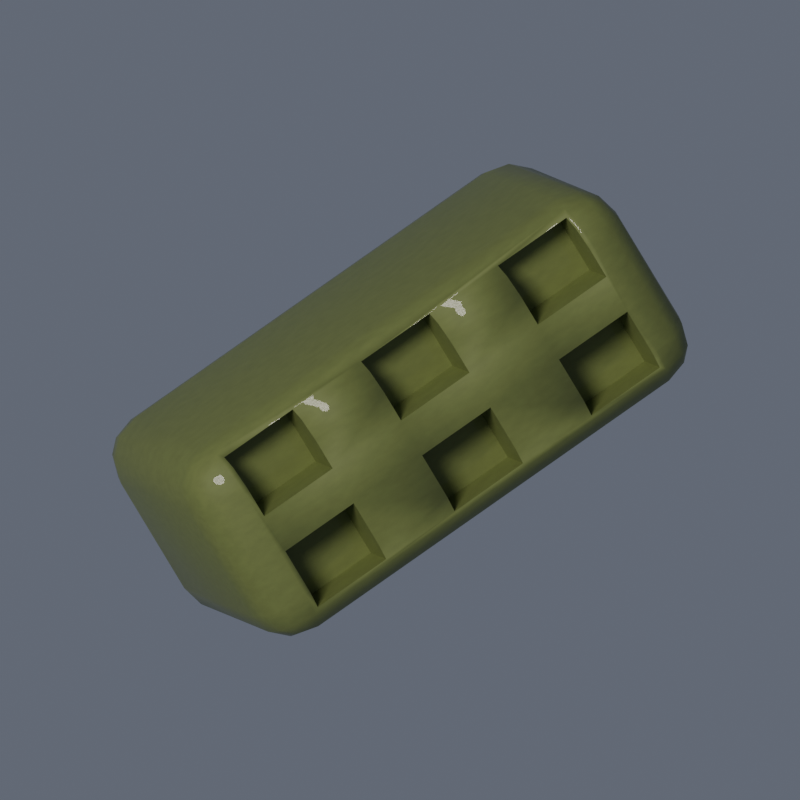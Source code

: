 # Source: authored.blend  (saved by Blender 5.0.118; exported with 4.5.12 LTS)
import bpy
from mathutils import Matrix  # noqa: F401  (used for matrix-valued properties, if any)

bpy.ops.wm.read_factory_settings(use_empty=True)
scene = bpy.context.scene
scene.name = 'Scene'

# ---- materials (node trees are filled in below, after node groups)
mat_ionic_scum___product = bpy.data.materials.new('ionic-scum | product')

# ---- material node trees
mat_ionic_scum___product.use_nodes = True; mat_ionic_scum___product.node_tree.nodes.clear()
_N = mat_ionic_scum___product.node_tree.nodes; _L = mat_ionic_scum___product.node_tree.links
n0 = _N.new('ShaderNodeBsdfPrincipled'); n0.name = 'Principled BSDF'; n0.location = (-200, 100)
n0.inputs[2].default_value = 0.68
n0.inputs[19].default_value = 0.3
n1 = _N.new('ShaderNodeOutputMaterial'); n1.name = 'Material Output'; n1.location = (200, 100)
n2 = _N.new('ShaderNodeTexNoise'); n2.name = 'Noise Texture'; n2.location = (0, 0)
n2.width = 145
n2.inputs[2].default_value = 32.0
n2.inputs[3].default_value = 3.0
n3 = _N.new('ShaderNodeMixRGB'); n3.name = 'Mix (Legacy)'; n3.location = (0, 0)
n3.inputs[1].default_value = (0.136, 0.17, 0.04675, 1.0)
n3.inputs[2].default_value = (0.184, 0.23, 0.06325, 1.0)
n4 = _N.new('ShaderNodeBump'); n4.name = 'Bump'; n4.location = (0, 0)
n4.inputs[0].default_value = 0.15
_L.new(n2.outputs[0], n3.inputs[0])
_L.new(n3.outputs[0], n0.inputs[0])
_L.new(n2.outputs[0], n4.inputs[3])
_L.new(n4.outputs[0], n0.inputs[5])
_L.new(n0.outputs[0], n1.inputs[0])
n1.is_active_output = True

# ---- world
world_canonical_northwest_daylight = bpy.data.worlds.new('Canonical northwest daylight'); scene.world = world_canonical_northwest_daylight
world_canonical_northwest_daylight.use_nodes = True; world_canonical_northwest_daylight.node_tree.nodes.clear()
_N = world_canonical_northwest_daylight.node_tree.nodes; _L = world_canonical_northwest_daylight.node_tree.links
n0 = _N.new('ShaderNodeBackground'); n0.name = 'Background'; n0.location = (-200, 100)
n0.inputs[0].default_value = (0.7, 0.78, 1.0, 1.0)
n0.inputs[1].default_value = 0.18
n1 = _N.new('ShaderNodeOutputWorld'); n1.name = 'World Output'; n1.location = (200, 100)
_L.new(n0.outputs[0], n1.inputs[0])
n1.is_active_output = True

# ---- cameras
cam_fmpl_45deg_orthographic = bpy.data.cameras.new('FMPL 45deg Orthographic')
cam_fmpl_45deg_orthographic.type = 'ORTHO'
cam_fmpl_45deg_orthographic.ortho_scale = 1.499

# ---- lights
light_northwest_sun = bpy.data.lights.new('Northwest sun', 'SUN')
light_northwest_sun.color = (1.0, 0.94, 0.85)
light_northwest_sun.angle = 0.3142
light_northwest_sun.energy = 2.3

# ---- meshes
me_cube = bpy.data.meshes.new('Cube')
me_cube.from_pydata([(-0.41, -0.185, -0.21), (-0.41, -0.275, -0.12), (0.24, -0.18, 0.055), (-0.5, -0.185, -0.12), (0.24, -0.18, -0.155), (0.24, -0.18, 0.185), (-0.08, -0.18, 0.055), (0.24, -0.18, -0.025), (0.4, -0.18, 0.055), (-0.08, -0.18, -0.155), (0.4, -0.18, 0.185), (-0.08, -0.18, 0.185), (0.4, -0.18, -0.155), (-0.08, -0.18, -0.025), (0.4, -0.18, -0.025), (-0.4, -0.18, 0.055), (-0.4, -0.18, 0.185), (0.08, -0.18, 0.055), (-0.4, -0.18, -0.155), (0.08, -0.18, 0.185), (-0.41, -0.2299, -0.198), (0.08, -0.18, -0.155), (-0.4, -0.18, -0.025), (0.08, -0.18, -0.025), (-0.4549, -0.185, -0.198), (-0.24, -0.18, 0.055), (-0.453, -0.228, -0.1863), (-0.24, -0.18, 0.185), (-0.4549, -0.263, -0.12), (-0.24, -0.18, -0.155), (-0.41, -0.263, -0.1649), (-0.24, -0.18, -0.025), (-0.453, -0.2513, -0.163), (-0.488, -0.185, -0.1649), (-0.488, -0.2299, -0.12), (-0.4763, -0.228, -0.163), (-0.41, -0.275, 0.12), (-0.41, -0.185, 0.21), (-0.5, -0.185, 0.12), (-0.41, -0.263, 0.1649), (-0.4549, -0.263, 0.12), (-0.453, -0.2513, 0.163), (-0.4549, -0.185, 0.198), (-0.41, -0.2299, 0.198), (-0.453, -0.228, 0.1863), (-0.488, -0.2299, 0.12), (-0.488, -0.185, 0.1649), (-0.4763, -0.228, 0.163), (-0.41, 0.185, -0.21), (-0.5, 0.185, -0.12), (-0.41, 0.275, -0.12), (-0.4549, 0.185, -0.198), (-0.41, 0.2299, -0.198), (-0.453, 0.228, -0.1863), (-0.488, 0.2299, -0.12), (-0.488, 0.185, -0.1649), (-0.4763, 0.228, -0.163), (-0.41, 0.263, -0.1649), (-0.4549, 0.263, -0.12), (-0.453, 0.2513, -0.163), (-0.41, 0.185, 0.21), (-0.41, 0.275, 0.12), (-0.5, 0.185, 0.12), (-0.41, 0.2299, 0.198), (-0.4549, 0.185, 0.198), (-0.453, 0.228, 0.1863), (-0.4549, 0.263, 0.12), (-0.41, 0.263, 0.1649), (-0.453, 0.2513, 0.163), (-0.488, 0.185, 0.1649), (-0.488, 0.2299, 0.12), (-0.4763, 0.228, 0.163), (0.41, -0.185, -0.21), (0.5, -0.185, -0.12), (0.41, -0.275, -0.12), (0.4549, -0.185, -0.198), (0.41, -0.2299, -0.198), (0.453, -0.228, -0.1863), (0.488, -0.2299, -0.12), (0.488, -0.185, -0.1649), (0.4763, -0.228, -0.163), (0.41, -0.263, -0.1649), (0.4549, -0.263, -0.12), (0.453, -0.2513, -0.163), (0.41, -0.185, 0.21), (0.41, -0.275, 0.12), (0.5, -0.185, 0.12), (0.41, -0.2299, 0.198), (0.4549, -0.185, 0.198), (0.453, -0.228, 0.1863), (0.4549, -0.263, 0.12), (0.41, -0.263, 0.1649), (0.453, -0.2513, 0.163), (0.488, -0.185, 0.1649), (0.488, -0.2299, 0.12), (0.4763, -0.228, 0.163), (0.41, 0.185, -0.21), (0.41, 0.275, -0.12), (0.5, 0.185, -0.12), (0.41, 0.2299, -0.198), (0.4549, 0.185, -0.198), (0.453, 0.228, -0.1863), (0.4549, 0.263, -0.12), (0.41, 0.263, -0.1649), (0.453, 0.2513, -0.163), (0.488, 0.185, -0.1649), (0.488, 0.2299, -0.12), (0.4763, 0.228, -0.163), (0.41, 0.185, 0.21), (0.5, 0.185, 0.12), (0.41, 0.275, 0.12), (0.4549, 0.185, 0.198), (0.41, 0.2299, 0.198), (0.453, 0.228, 0.1863), (0.488, 0.2299, 0.12), (0.488, 0.185, 0.1649), (0.4763, 0.228, 0.163), (0.41, 0.263, 0.1649), (0.4549, 0.263, 0.12), (0.453, 0.2513, 0.163), (-0.4, -0.2656, -0.155), (-0.4, -0.275, -0.12), (-0.24, -0.275, -0.12), (-0.24, -0.2656, -0.155), (-0.4, -0.275, -0.025), (-0.24, -0.275, -0.025), (-0.4, -0.2429, 0.185), (-0.24, -0.2429, 0.185), (-0.4, -0.263, 0.1649), (-0.24, -0.263, 0.1649), (-0.4, -0.275, 0.12), (-0.24, -0.275, 0.12), (-0.4, -0.275, 0.055), (-0.24, -0.275, 0.055), (-0.08, -0.2656, -0.155), (0.08, -0.2656, -0.155), (0.08, -0.275, -0.12), (-0.08, -0.275, -0.12), (-0.08, -0.275, -0.025), (0.08, -0.275, -0.025), (0.08, -0.263, 0.1649), (-0.08, -0.263, 0.1649), (-0.08, -0.2429, 0.185), (0.08, -0.2429, 0.185), (-0.08, -0.275, 0.12), (0.08, -0.275, 0.12), (-0.08, -0.275, 0.055), (0.08, -0.275, 0.055), (0.24, -0.275, -0.12), (0.4, -0.2656, -0.155), (0.4, -0.275, -0.12), (0.24, -0.2656, -0.155), (0.24, -0.275, -0.025), (0.4, -0.275, -0.025), (0.4, -0.263, 0.1649), (0.24, -0.263, 0.1649), (0.24, -0.2429, 0.185), (0.4, -0.2429, 0.185), (0.4, -0.275, 0.12), (0.24, -0.275, 0.12), (0.4, -0.275, 0.055), (0.24, -0.275, 0.055)], [], [(20, 24, 0), (20, 32, 26), (28, 30, 1), (34, 32, 28), (33, 34, 3), (33, 26, 35), (26, 32, 35), (39, 40, 36), (43, 41, 39), (42, 43, 37), (46, 44, 42), (45, 46, 38), (45, 41, 47), (41, 44, 47), (51, 52, 48), (55, 53, 51), (54, 55, 49), (54, 59, 56), (57, 58, 50), (52, 59, 57), (53, 56, 59), (63, 64, 60), (63, 68, 65), (66, 67, 61), (70, 68, 66), (69, 70, 62), (69, 65, 71), (65, 68, 71), (75, 76, 72), (79, 77, 75), (78, 79, 73), (78, 83, 80), (81, 82, 74), (76, 83, 81), (77, 80, 83), (87, 88, 84), (87, 92, 89), (90, 91, 85), (94, 92, 90), (93, 94, 86), (93, 89, 95), (89, 92, 95), (99, 100, 96), (99, 104, 101), (102, 103, 97), (106, 104, 102), (105, 106, 98), (105, 101, 107), (101, 104, 107), (111, 112, 108), (115, 113, 111), (114, 115, 109), (114, 119, 116), (117, 118, 110), (112, 119, 117), (113, 116, 119), (0, 51, 48), (24, 55, 51), (33, 49, 55), (1, 40, 28), (40, 34, 28), (34, 38, 3), (60, 42, 37), (64, 46, 42), (69, 38, 46), (61, 58, 66), (58, 70, 66), (70, 49, 62), (96, 52, 99), (52, 103, 99), (57, 97, 103), (60, 112, 63), (112, 67, 63), (117, 61, 67), (98, 114, 109), (106, 118, 114), (118, 97, 110), (96, 75, 72), (100, 79, 75), (105, 73, 79), (84, 111, 108), (88, 115, 111), (93, 109, 115), (85, 82, 90), (82, 94, 90), (94, 73, 86), (0, 76, 20), (76, 30, 20), (30, 135, 134), (84, 43, 87), (87, 142, 143), (39, 130, 128), (145, 155, 140), (91, 158, 85), (131, 141, 129), (96, 0, 48), (38, 49, 3), (153, 85, 160), (60, 84, 108), (61, 97, 50), (109, 73, 98), (22, 121, 18), (29, 22, 18), (29, 123, 122), (29, 120, 123), (22, 125, 124), (16, 126, 128), (25, 16, 15), (25, 133, 131), (25, 132, 133), (16, 127, 126), (13, 137, 9), (21, 13, 9), (21, 135, 136), (21, 134, 135), (13, 139, 138), (144, 11, 141), (17, 11, 6), (17, 147, 145), (17, 146, 147), (11, 143, 142), (7, 148, 4), (12, 7, 4), (12, 149, 150), (12, 151, 149), (7, 153, 152), (159, 5, 155), (8, 5, 2), (154, 157, 10), (8, 161, 160), (5, 157, 156), (20, 26, 24), (20, 30, 32), (28, 32, 30), (34, 35, 32), (33, 35, 34), (33, 24, 26), (39, 41, 40), (43, 44, 41), (42, 44, 43), (46, 47, 44), (45, 47, 46), (45, 40, 41), (51, 53, 52), (55, 56, 53), (54, 56, 55), (54, 58, 59), (57, 59, 58), (52, 53, 59), (63, 65, 64), (63, 67, 68), (66, 68, 67), (70, 71, 68), (69, 71, 70), (69, 64, 65), (75, 77, 76), (79, 80, 77), (78, 80, 79), (78, 82, 83), (81, 83, 82), (76, 77, 83), (87, 89, 88), (87, 91, 92), (90, 92, 91), (94, 95, 92), (93, 95, 94), (93, 88, 89), (99, 101, 100), (99, 103, 104), (102, 104, 103), (106, 107, 104), (105, 107, 106), (105, 100, 101), (111, 113, 112), (115, 116, 113), (114, 116, 115), (114, 118, 119), (117, 119, 118), (112, 113, 119), (0, 24, 51), (24, 33, 55), (33, 3, 49), (1, 36, 40), (40, 45, 34), (34, 45, 38), (60, 64, 42), (64, 69, 46), (69, 62, 38), (61, 50, 58), (58, 54, 70), (70, 54, 49), (96, 48, 52), (52, 57, 103), (57, 50, 97), (60, 108, 112), (112, 117, 67), (117, 110, 61), (98, 106, 114), (106, 102, 118), (118, 102, 97), (96, 100, 75), (100, 105, 79), (105, 98, 73), (84, 88, 111), (88, 93, 115), (93, 86, 109), (85, 74, 82), (82, 78, 94), (94, 78, 73), (0, 72, 76), (76, 81, 30), (120, 121, 1), (81, 74, 149), (74, 150, 149), (120, 1, 30), (137, 122, 123), (123, 120, 30), (30, 81, 135), (81, 149, 151), (151, 148, 136), (81, 151, 135), (134, 137, 123), (151, 136, 135), (134, 123, 30), (84, 37, 43), (154, 91, 157), (91, 87, 157), (43, 39, 126), (39, 128, 126), (140, 155, 156), (156, 157, 87), (87, 43, 142), (43, 126, 127), (127, 129, 141), (43, 127, 142), (143, 140, 156), (127, 141, 142), (143, 156, 87), (39, 36, 130), (145, 159, 155), (91, 154, 158), (131, 144, 141), (96, 72, 0), (38, 62, 49), (132, 130, 36), (36, 1, 124), (1, 121, 124), (132, 36, 124), (125, 122, 137), (132, 124, 125), (144, 131, 133), (133, 132, 125), (125, 137, 138), (139, 136, 148), (133, 125, 138), (139, 148, 152), (133, 138, 146), (138, 139, 146), (146, 144, 133), (159, 145, 147), (161, 159, 147), (147, 146, 139), (147, 139, 152), (161, 147, 152), (153, 150, 74), (161, 152, 153), (85, 158, 160), (160, 161, 153), (153, 74, 85), (60, 37, 84), (61, 110, 97), (109, 86, 73), (124, 121, 22), (121, 120, 18), (29, 31, 22), (122, 125, 31), (31, 29, 122), (29, 18, 120), (22, 31, 125), (128, 130, 16), (130, 132, 15), (15, 16, 130), (25, 27, 16), (131, 129, 27), (129, 127, 27), (27, 25, 131), (25, 15, 132), (16, 27, 127), (138, 137, 13), (137, 134, 9), (21, 23, 13), (136, 139, 23), (23, 21, 136), (21, 9, 134), (13, 23, 139), (144, 146, 6), (6, 11, 144), (11, 142, 141), (17, 19, 11), (145, 140, 19), (140, 143, 19), (19, 17, 145), (17, 6, 146), (11, 19, 143), (152, 148, 7), (148, 151, 4), (12, 14, 7), (150, 153, 14), (14, 12, 150), (12, 4, 151), (7, 14, 153), (159, 161, 2), (2, 5, 159), (5, 156, 155), (8, 10, 5), (160, 158, 8), (158, 154, 10), (8, 158, 10), (8, 2, 161), (5, 10, 157)])
me_cube.polygons.foreach_set('use_smooth', [1, 1, 1, 1, 1, 1, 1, 1, 1, 1, 1, 1, 1, 1, 1, 1, 1, 1, 1, 1, 1, 1, 1, 1, 1, 1, 1, 1, 1, 1, 1, 1, 1, 1, 1, 1, 1, 1, 1, 1, 1, 1, 1, 1, 1, 1, 1, 1, 1, 1, 1, 1, 1, 1, 1, 1, 1, 1, 1, 1, 1, 1, 1, 1, 1, 1, 1, 1, 1, 1, 1, 1, 1, 1, 1, 1, 1, 1, 1, 1, 1, 1, 1, 1, 1, 1, 1, 1, 1, 1, 1, 1, 1, 1, 1, 1, 1, 1, 1, 1, 1, 0, 0, 0, 0, 0, 0, 0, 0, 0, 0, 0, 0, 0, 0, 0, 0, 0, 0, 0, 0, 0, 0, 0, 0, 0, 0, 0, 0, 0, 0, 1, 1, 1, 1, 1, 1, 1, 1, 1, 1, 1, 1, 1, 1, 1, 1, 1, 1, 1, 1, 1, 1, 1, 1, 1, 1, 1, 1, 1, 1, 1, 1, 1, 1, 1, 1, 1, 1, 1, 1, 1, 1, 1, 1, 1, 1, 1, 1, 1, 1, 1, 1, 1, 1, 1, 1, 1, 1, 1, 1, 1, 1, 1, 1, 1, 1, 1, 1, 1, 1, 1, 1, 1, 1, 1, 1, 1, 1, 1, 1, 1, 1, 1, 1, 1, 1, 1, 1, 1, 1, 1, 1, 1, 1, 1, 1, 1, 1, 1, 1, 1, 1, 1, 1, 1, 1, 1, 1, 1, 1, 1, 1, 1, 1, 1, 1, 1, 1, 1, 1, 1, 1, 1, 1, 1, 1, 1, 1, 1, 1, 1, 1, 1, 1, 1, 1, 1, 1, 1, 1, 1, 0, 0, 0, 0, 0, 0, 0, 0, 0, 0, 0, 0, 0, 0, 0, 0, 0, 0, 0, 0, 0, 0, 0, 0, 0, 0, 0, 0, 0, 0, 0, 0, 0, 0, 0, 0, 0, 0, 0, 0, 0, 0, 0, 0, 0, 0, 0, 0])
_uv = me_cube.uv_layers.new(name='UVMap')
_uv.uv.foreach_set('vector', [0.3006, 0.03122, 0.3243, 0.007451, 0.3243, 0.03122, 0.9925, 0.0487, 0.974, 0.02593, 0.9864, 0.02593, 0.9512, 0.02492, 0.975, 0.0487, 0.9512, 0.0487, 0.9513, 0.007451, 0.974, 0.02593, 0.9512, 0.02492, 0.7507, 0.7409, 0.7269, 0.7647, 0.7269, 0.7409, 0.7507, 0.7409, 0.762, 0.7637, 0.7497, 0.7637, 0.9864, 0.02593, 0.974, 0.02593, 0.9741, 0.01363, 0.8005, 0.0487, 0.8243, 0.02492, 0.8243, 0.0487, 0.02492, 0.4824, 0.01363, 0.5052, 0.007451, 0.4824, 0.0487, 0.5062, 0.02492, 0.4824, 0.0487, 0.4824, 0.0487, 0.5237, 0.02593, 0.5052, 0.0487, 0.5062, 0.5999, 0.7647, 0.5762, 0.7409, 0.5999, 0.7409, 0.5999, 0.7647, 0.5772, 0.776, 0.5772, 0.7637, 0.01363, 0.5052, 0.02593, 0.5052, 0.02593, 0.5175, 0.52, 0.007451, 0.5438, 0.03122, 0.52, 0.03122, 0.7507, 0.5452, 0.762, 0.5224, 0.7681, 0.5452, 0.7269, 0.5214, 0.7507, 0.5452, 0.7269, 0.5452, 0.6174, 0.007451, 0.5947, 0.02634, 0.5947, 0.01359, 0.5937, 0.04932, 0.6174, 0.02556, 0.6174, 0.04956, 0.5762, 0.04867, 0.5947, 0.02634, 0.5937, 0.04932, 0.5824, 0.02588, 0.5947, 0.01359, 0.5947, 0.02634, 0.2682, 0.4824, 0.2444, 0.5062, 0.2444, 0.4824, 0.7856, 0.04867, 0.7671, 0.02634, 0.7794, 0.02588, 0.7444, 0.02556, 0.7681, 0.04932, 0.7444, 0.04956, 0.7444, 0.007451, 0.7671, 0.02634, 0.7444, 0.02556, 0.5762, 0.5452, 0.5999, 0.5214, 0.5999, 0.5452, 0.2444, 0.5237, 0.2672, 0.5052, 0.2672, 0.5175, 0.7794, 0.02588, 0.7671, 0.02634, 0.7671, 0.01359, 0.3243, 0.4887, 0.3006, 0.465, 0.3243, 0.465, 0.475, 0.5449, 0.4863, 0.5221, 0.4925, 0.5449, 0.4513, 0.5211, 0.475, 0.5449, 0.4513, 0.5449, 0.9513, 0.5237, 0.974, 0.5052, 0.9741, 0.5175, 0.975, 0.4824, 0.9512, 0.5062, 0.9512, 0.4824, 0.9925, 0.4824, 0.974, 0.5052, 0.975, 0.4824, 0.9864, 0.5052, 0.9741, 0.5175, 0.974, 0.5052, 0.02492, 0.0487, 0.0487, 0.02492, 0.0487, 0.0487, 0.02492, 0.0487, 0.01363, 0.02593, 0.02593, 0.02593, 0.8243, 0.5062, 0.8005, 0.4824, 0.8243, 0.4824, 0.3243, 0.5211, 0.3016, 0.5098, 0.3243, 0.5036, 0.3006, 0.5449, 0.3243, 0.5211, 0.3243, 0.5449, 0.0487, 0.007451, 0.02593, 0.02593, 0.02593, 0.01363, 0.02593, 0.02593, 0.01363, 0.02593, 0.02593, 0.01363, 0.5438, 0.465, 0.52, 0.4887, 0.52, 0.465, 0.5438, 0.465, 0.5551, 0.4877, 0.5428, 0.4877, 0.6174, 0.5065, 0.5937, 0.4827, 0.6174, 0.483, 0.4513, 0.7644, 0.474, 0.7756, 0.4513, 0.7818, 0.475, 0.7406, 0.4513, 0.7644, 0.4513, 0.7406, 0.475, 0.7406, 0.4863, 0.7633, 0.474, 0.7633, 0.4863, 0.7633, 0.474, 0.7756, 0.474, 0.7633, 0.2444, 0.02492, 0.2682, 0.0487, 0.2444, 0.0487, 0.2444, 0.007451, 0.2672, 0.02593, 0.2444, 0.02492, 0.3243, 0.7644, 0.3006, 0.7406, 0.3243, 0.7406, 0.3243, 0.7644, 0.3016, 0.7756, 0.3016, 0.7633, 0.7681, 0.4827, 0.7444, 0.5065, 0.7444, 0.483, 0.2682, 0.0487, 0.2795, 0.02593, 0.2856, 0.0487, 0.2672, 0.02593, 0.2672, 0.01363, 0.2795, 0.02593, 0.3243, 0.03122, 0.52, 0.007451, 0.52, 0.03122, 0.7681, 0.7409, 0.7507, 0.5452, 0.7681, 0.5452, 0.7507, 0.7409, 0.7269, 0.5452, 0.7507, 0.5452, 0.9512, 0.0487, 0.8243, 0.02492, 0.9512, 0.02492, 0.5999, 0.7821, 0.7269, 0.7647, 0.7269, 0.7821, 0.7269, 0.7647, 0.5999, 0.7409, 0.7269, 0.7409, 0.2444, 0.4824, 0.0487, 0.5062, 0.0487, 0.4824, 0.2444, 0.5062, 0.0487, 0.5237, 0.0487, 0.5062, 0.5762, 0.5452, 0.5999, 0.7409, 0.5762, 0.7409, 0.7444, 0.04956, 0.6174, 0.02556, 0.7444, 0.02556, 0.6174, 0.02556, 0.7444, 0.007451, 0.7444, 0.02556, 0.5999, 0.5214, 0.7269, 0.5452, 0.5999, 0.5452, 0.52, 0.465, 0.5438, 0.03122, 0.5438, 0.465, 0.5438, 0.03122, 0.5613, 0.465, 0.5438, 0.465, 0.5937, 0.04932, 0.6174, 0.483, 0.5937, 0.4827, 0.2444, 0.4824, 0.2682, 0.0487, 0.2682, 0.4824, 0.2682, 0.0487, 0.2856, 0.4824, 0.2682, 0.4824, 0.7681, 0.4827, 0.7444, 0.04956, 0.7681, 0.04932, 0.4513, 0.7406, 0.3243, 0.7644, 0.3243, 0.7406, 0.4513, 0.7644, 0.3243, 0.7818, 0.3243, 0.7644, 0.7444, 0.5065, 0.6174, 0.483, 0.7444, 0.483, 0.52, 0.465, 0.3243, 0.4887, 0.3243, 0.465, 0.4925, 0.7406, 0.475, 0.5449, 0.4925, 0.5449, 0.475, 0.7406, 0.4513, 0.5449, 0.475, 0.5449, 0.0487, 0.0487, 0.2444, 0.02492, 0.2444, 0.0487, 0.0487, 0.02492, 0.2444, 0.007451, 0.2444, 0.02492, 0.3006, 0.5449, 0.3243, 0.7406, 0.3006, 0.7406, 0.8243, 0.4824, 0.9512, 0.5062, 0.8243, 0.5062, 0.4513, 0.5036, 0.3243, 0.5211, 0.3243, 0.5036, 0.3243, 0.5211, 0.4513, 0.5449, 0.3243, 0.5449, 0.3243, 0.03122, 0.3006, 0.465, 0.3006, 0.03122, 0.9925, 0.4824, 0.975, 0.0487, 0.9925, 0.0487, 0.975, 0.0487, 0.9697, 0.3079, 0.9697, 0.2232, 0.0487, 0.0487, 0.02492, 0.4824, 0.02492, 0.0487, 0.02492, 0.0487, 0.01806, 0.3079, 0.01806, 0.2232, 0.8005, 0.0487, 0.8243, 0.05399, 0.8005, 0.05399, 0.8243, 0.3079, 0.8005, 0.3925, 0.8005, 0.3079, 0.8005, 0.4824, 0.8243, 0.4771, 0.8243, 0.4824, 0.8243, 0.1386, 0.8005, 0.2232, 0.8005, 0.1386, 0.52, 0.465, 0.3243, 0.03122, 0.52, 0.03122, 0.5999, 0.7409, 0.7269, 0.5452, 0.7269, 0.7409, 0.901, 0.4771, 0.8243, 0.4824, 0.8586, 0.4771, 0.2444, 0.4824, 0.0487, 0.0487, 0.2444, 0.0487, 0.7444, 0.04956, 0.6174, 0.483, 0.6174, 0.04956, 0.3243, 0.7406, 0.4513, 0.5449, 0.4513, 0.7406, 0.8005, 0.7376, 0.8508, 0.7879, 0.8005, 0.8064, 0.1599, 0.6232, 0.09111, 0.5386, 0.1599, 0.5386, 0.3508, 0.8655, 0.3055, 0.8655, 0.3006, 0.847, 0.2482, 0.7376, 0.2029, 0.8223, 0.2029, 0.7376, 0.5577, 0.7027, 0.5074, 0.7873, 0.5074, 0.7027, 0.3657, 0.7967, 0.399, 0.7967, 0.4096, 0.8073, 0.2435, 0.7227, 0.1748, 0.6381, 0.2435, 0.6381, 0.4811, 0.8655, 0.4309, 0.8655, 0.4309, 0.8311, 0.5577, 0.5036, 0.5074, 0.5883, 0.5074, 0.5036, 0.894, 0.5386, 0.8607, 0.6232, 0.8607, 0.5386, 0.5762, 0.797, 0.6264, 0.8473, 0.5762, 0.8658, 0.07621, 0.6232, 0.007451, 0.5386, 0.07621, 0.5386, 0.6916, 0.8658, 0.6463, 0.8658, 0.6413, 0.8473, 0.8458, 0.5386, 0.8005, 0.6232, 0.8005, 0.5386, 0.0577, 0.7376, 0.007451, 0.8223, 0.007451, 0.7376, 0.7567, 0.8314, 0.7065, 0.797, 0.7504, 0.8076, 0.2435, 0.6232, 0.1748, 0.5386, 0.2435, 0.5386, 0.5577, 0.871, 0.5074, 0.871, 0.5074, 0.8366, 0.1229, 0.7376, 0.0726, 0.8223, 0.0726, 0.7376, 0.8989, 0.7376, 0.8657, 0.8223, 0.8657, 0.7376, 0.8005, 0.8213, 0.8508, 0.8716, 0.8005, 0.8901, 0.07621, 0.7227, 0.007451, 0.6381, 0.07621, 0.6381, 0.0577, 0.9059, 0.0124, 0.9059, 0.007451, 0.8874, 0.8458, 0.6381, 0.8005, 0.7227, 0.8005, 0.6381, 0.5577, 0.6032, 0.5074, 0.6878, 0.5074, 0.6032, 0.1229, 0.8716, 0.0726, 0.8372, 0.1165, 0.8478, 0.1599, 0.7227, 0.09111, 0.6381, 0.1599, 0.6381, 0.1441, 0.8478, 0.1547, 0.8372, 0.188, 0.8372, 0.188, 0.7376, 0.1378, 0.8223, 0.1378, 0.7376, 0.894, 0.6381, 0.8607, 0.7227, 0.8607, 0.6381, 0.3006, 0.03122, 0.3016, 0.008457, 0.3243, 0.007451, 0.9925, 0.0487, 0.975, 0.0487, 0.974, 0.02593, 0.9512, 0.02492, 0.974, 0.02593, 0.975, 0.0487, 0.9513, 0.007451, 0.9741, 0.01363, 0.974, 0.02593, 0.7507, 0.7409, 0.7497, 0.7637, 0.7269, 0.7647, 0.7507, 0.7409, 0.7681, 0.7409, 0.762, 0.7637, 0.8005, 0.0487, 0.8015, 0.02593, 0.8243, 0.02492, 0.02492, 0.4824, 0.02593, 0.5052, 0.01363, 0.5052, 0.0487, 0.5062, 0.02593, 0.5052, 0.02492, 0.4824, 0.0487, 0.5237, 0.02593, 0.5175, 0.02593, 0.5052, 0.5999, 0.7647, 0.5772, 0.7637, 0.5762, 0.7409, 0.5999, 0.7647, 0.5999, 0.7821, 0.5772, 0.776, 0.52, 0.007451, 0.5428, 0.008457, 0.5438, 0.03122, 0.7507, 0.5452, 0.7497, 0.5224, 0.762, 0.5224, 0.7269, 0.5214, 0.7497, 0.5224, 0.7507, 0.5452, 0.6174, 0.007451, 0.6174, 0.02556, 0.5947, 0.02634, 0.5937, 0.04932, 0.5947, 0.02634, 0.6174, 0.02556, 0.5762, 0.04867, 0.5824, 0.02588, 0.5947, 0.02634, 0.2682, 0.4824, 0.2672, 0.5052, 0.2444, 0.5062, 0.7856, 0.04867, 0.7681, 0.04932, 0.7671, 0.02634, 0.7444, 0.02556, 0.7671, 0.02634, 0.7681, 0.04932, 0.7444, 0.007451, 0.7671, 0.01359, 0.7671, 0.02634, 0.5762, 0.5452, 0.5772, 0.5224, 0.5999, 0.5214, 0.2444, 0.5237, 0.2444, 0.5062, 0.2672, 0.5052, 0.3243, 0.4887, 0.3016, 0.4877, 0.3006, 0.465, 0.475, 0.5449, 0.474, 0.5221, 0.4863, 0.5221, 0.4513, 0.5211, 0.474, 0.5221, 0.475, 0.5449, 0.9513, 0.5237, 0.9512, 0.5062, 0.974, 0.5052, 0.975, 0.4824, 0.974, 0.5052, 0.9512, 0.5062, 0.9925, 0.4824, 0.9864, 0.5052, 0.974, 0.5052, 0.02492, 0.0487, 0.02593, 0.02593, 0.0487, 0.02492, 0.02492, 0.0487, 0.007451, 0.0487, 0.01363, 0.02593, 0.8243, 0.5062, 0.8015, 0.5052, 0.8005, 0.4824, 0.3243, 0.5211, 0.3016, 0.5221, 0.3016, 0.5098, 0.3006, 0.5449, 0.3016, 0.5221, 0.3243, 0.5211, 0.0487, 0.007451, 0.0487, 0.02492, 0.02593, 0.02593, 0.5438, 0.465, 0.5428, 0.4877, 0.52, 0.4887, 0.5438, 0.465, 0.5613, 0.465, 0.5551, 0.4877, 0.6174, 0.5065, 0.5947, 0.5053, 0.5937, 0.4827, 0.4513, 0.7644, 0.474, 0.7633, 0.474, 0.7756, 0.475, 0.7406, 0.474, 0.7633, 0.4513, 0.7644, 0.475, 0.7406, 0.4925, 0.7406, 0.4863, 0.7633, 0.2444, 0.02492, 0.2672, 0.02593, 0.2682, 0.0487, 0.2444, 0.007451, 0.2672, 0.01363, 0.2672, 0.02593, 0.3243, 0.7644, 0.3016, 0.7633, 0.3006, 0.7406, 0.3243, 0.7644, 0.3243, 0.7818, 0.3016, 0.7756, 0.7681, 0.4827, 0.7671, 0.5053, 0.7444, 0.5065, 0.2682, 0.0487, 0.2672, 0.02593, 0.2795, 0.02593, 0.3243, 0.03122, 0.3243, 0.007451, 0.52, 0.007451, 0.7681, 0.7409, 0.7507, 0.7409, 0.7507, 0.5452, 0.7507, 0.7409, 0.7269, 0.7409, 0.7269, 0.5452, 0.9512, 0.0487, 0.8243, 0.0487, 0.8243, 0.02492, 0.5999, 0.7821, 0.5999, 0.7647, 0.7269, 0.7647, 0.7269, 0.7647, 0.5999, 0.7647, 0.5999, 0.7409, 0.2444, 0.4824, 0.2444, 0.5062, 0.0487, 0.5062, 0.2444, 0.5062, 0.2444, 0.5237, 0.0487, 0.5237, 0.5762, 0.5452, 0.5999, 0.5452, 0.5999, 0.7409, 0.7444, 0.04956, 0.6174, 0.04956, 0.6174, 0.02556, 0.6174, 0.02556, 0.6174, 0.007451, 0.7444, 0.007451, 0.5999, 0.5214, 0.7269, 0.5214, 0.7269, 0.5452, 0.52, 0.465, 0.52, 0.03122, 0.5438, 0.03122, 0.5438, 0.03122, 0.5613, 0.03122, 0.5613, 0.465, 0.5937, 0.04932, 0.6174, 0.04956, 0.6174, 0.483, 0.2444, 0.4824, 0.2444, 0.0487, 0.2682, 0.0487, 0.2682, 0.0487, 0.2856, 0.0487, 0.2856, 0.4824, 0.7681, 0.4827, 0.7444, 0.483, 0.7444, 0.04956, 0.4513, 0.7406, 0.4513, 0.7644, 0.3243, 0.7644, 0.4513, 0.7644, 0.4513, 0.7818, 0.3243, 0.7818, 0.7444, 0.5065, 0.6174, 0.5065, 0.6174, 0.483, 0.52, 0.465, 0.52, 0.4887, 0.3243, 0.4887, 0.4925, 0.7406, 0.475, 0.7406, 0.475, 0.5449, 0.475, 0.7406, 0.4513, 0.7406, 0.4513, 0.5449, 0.0487, 0.0487, 0.0487, 0.02492, 0.2444, 0.02492, 0.0487, 0.02492, 0.0487, 0.007451, 0.2444, 0.007451, 0.3006, 0.5449, 0.3243, 0.5449, 0.3243, 0.7406, 0.8243, 0.4824, 0.9512, 0.4824, 0.9512, 0.5062, 0.4513, 0.5036, 0.4513, 0.5211, 0.3243, 0.5211, 0.3243, 0.5211, 0.4513, 0.5211, 0.4513, 0.5449, 0.3243, 0.03122, 0.3243, 0.465, 0.3006, 0.465, 0.9925, 0.4824, 0.975, 0.4824, 0.975, 0.0487, 0.9697, 0.05399, 0.9512, 0.05399, 0.9512, 0.0487, 0.975, 0.4824, 0.9512, 0.4824, 0.9697, 0.4771, 0.9512, 0.4824, 0.9512, 0.4771, 0.9697, 0.4771, 0.9697, 0.05399, 0.9512, 0.0487, 0.975, 0.0487, 0.9512, 0.2232, 0.9512, 0.1386, 0.9697, 0.1386, 0.9697, 0.1386, 0.9697, 0.05399, 0.975, 0.0487, 0.975, 0.0487, 0.975, 0.4824, 0.9697, 0.3079, 0.975, 0.4824, 0.9697, 0.4771, 0.9697, 0.3925, 0.9697, 0.3925, 0.9512, 0.3925, 0.9512, 0.3079, 0.975, 0.4824, 0.9697, 0.3925, 0.9697, 0.3079, 0.9697, 0.2232, 0.9512, 0.2232, 0.9697, 0.1386, 0.9697, 0.3925, 0.9512, 0.3079, 0.9697, 0.3079, 0.9697, 0.2232, 0.9697, 0.1386, 0.975, 0.0487, 0.0487, 0.0487, 0.0487, 0.4824, 0.02492, 0.4824, 0.007451, 0.05399, 0.007451, 0.0487, 0.01806, 0.05399, 0.007451, 0.0487, 0.02492, 0.0487, 0.01806, 0.05399, 0.02492, 0.4824, 0.007451, 0.4824, 0.01806, 0.4771, 0.007451, 0.4824, 0.007451, 0.4771, 0.01806, 0.4771, 0.007451, 0.2232, 0.007451, 0.1386, 0.01806, 0.1386, 0.01806, 0.1386, 0.01806, 0.05399, 0.02492, 0.0487, 0.02492, 0.0487, 0.02492, 0.4824, 0.01806, 0.3079, 0.02492, 0.4824, 0.01806, 0.4771, 0.01806, 0.3925, 0.01806, 0.3925, 0.007451, 0.3925, 0.007451, 0.3079, 0.02492, 0.4824, 0.01806, 0.3925, 0.01806, 0.3079, 0.01806, 0.2232, 0.007451, 0.2232, 0.01806, 0.1386, 0.01806, 0.3925, 0.007451, 0.3079, 0.01806, 0.3079, 0.01806, 0.2232, 0.01806, 0.1386, 0.02492, 0.0487, 0.8005, 0.0487, 0.8243, 0.0487, 0.8243, 0.05399, 0.8243, 0.3079, 0.8243, 0.3925, 0.8005, 0.3925, 0.8005, 0.4824, 0.8005, 0.4771, 0.8243, 0.4771, 0.8243, 0.1386, 0.8243, 0.2232, 0.8005, 0.2232, 0.52, 0.465, 0.3243, 0.465, 0.3243, 0.03122, 0.5999, 0.7409, 0.5999, 0.5452, 0.7269, 0.5452, 0.8586, 0.05399, 0.8243, 0.05399, 0.8243, 0.0487, 0.8243, 0.0487, 0.9512, 0.0487, 0.901, 0.05399, 0.9512, 0.0487, 0.9512, 0.05399, 0.901, 0.05399, 0.8586, 0.05399, 0.8243, 0.0487, 0.901, 0.05399, 0.901, 0.1386, 0.9512, 0.1386, 0.9512, 0.2232, 0.8586, 0.05399, 0.901, 0.05399, 0.901, 0.1386, 0.8243, 0.2232, 0.8243, 0.1386, 0.8586, 0.1386, 0.8586, 0.1386, 0.8586, 0.05399, 0.901, 0.1386, 0.901, 0.1386, 0.9512, 0.2232, 0.901, 0.2232, 0.901, 0.3079, 0.9512, 0.3079, 0.9512, 0.3925, 0.8586, 0.1386, 0.901, 0.1386, 0.901, 0.2232, 0.901, 0.3079, 0.9512, 0.3925, 0.901, 0.3925, 0.8586, 0.1386, 0.901, 0.2232, 0.8586, 0.2232, 0.901, 0.2232, 0.901, 0.3079, 0.8586, 0.2232, 0.8586, 0.2232, 0.8243, 0.2232, 0.8586, 0.1386, 0.8243, 0.3925, 0.8243, 0.3079, 0.8586, 0.3079, 0.8586, 0.3925, 0.8243, 0.3925, 0.8586, 0.3079, 0.8586, 0.3079, 0.8586, 0.2232, 0.901, 0.3079, 0.8586, 0.3079, 0.901, 0.3079, 0.901, 0.3925, 0.8586, 0.3925, 0.8586, 0.3079, 0.901, 0.3925, 0.901, 0.4771, 0.9512, 0.4771, 0.9512, 0.4824, 0.8586, 0.3925, 0.901, 0.3925, 0.901, 0.4771, 0.8243, 0.4824, 0.8243, 0.4771, 0.8586, 0.4771, 0.8586, 0.4771, 0.8586, 0.3925, 0.901, 0.4771, 0.901, 0.4771, 0.9512, 0.4824, 0.8243, 0.4824, 0.2444, 0.4824, 0.0487, 0.4824, 0.0487, 0.0487, 0.7444, 0.04956, 0.7444, 0.483, 0.6174, 0.483, 0.3243, 0.7406, 0.3243, 0.5449, 0.4513, 0.5449, 0.8508, 0.7376, 0.8508, 0.7879, 0.8005, 0.7376, 0.8508, 0.7879, 0.8458, 0.8064, 0.8005, 0.8064, 0.1599, 0.6232, 0.09111, 0.6232, 0.09111, 0.5386, 0.3006, 0.847, 0.3006, 0.7967, 0.3508, 0.7967, 0.3508, 0.7967, 0.3508, 0.8655, 0.3006, 0.847, 0.2482, 0.7376, 0.2482, 0.8223, 0.2029, 0.8223, 0.5577, 0.7027, 0.5577, 0.7873, 0.5074, 0.7873, 0.4096, 0.8073, 0.416, 0.8311, 0.3657, 0.7967, 0.416, 0.8311, 0.416, 0.8655, 0.3657, 0.8655, 0.3657, 0.8655, 0.3657, 0.7967, 0.416, 0.8311, 0.2435, 0.7227, 0.1748, 0.7227, 0.1748, 0.6381, 0.4309, 0.8311, 0.4372, 0.8073, 0.4811, 0.7967, 0.4372, 0.8073, 0.4478, 0.7967, 0.4811, 0.7967, 0.4811, 0.7967, 0.4811, 0.8655, 0.4309, 0.8311, 0.5577, 0.5036, 0.5577, 0.5883, 0.5074, 0.5883, 0.894, 0.5386, 0.894, 0.6232, 0.8607, 0.6232, 0.6264, 0.797, 0.6264, 0.8473, 0.5762, 0.797, 0.6264, 0.8473, 0.6215, 0.8658, 0.5762, 0.8658, 0.07621, 0.6232, 0.007451, 0.6232, 0.007451, 0.5386, 0.6413, 0.8473, 0.6413, 0.797, 0.6916, 0.797, 0.6916, 0.797, 0.6916, 0.8658, 0.6413, 0.8473, 0.8458, 0.5386, 0.8458, 0.6232, 0.8005, 0.6232, 0.0577, 0.7376, 0.0577, 0.8223, 0.007451, 0.8223, 0.7567, 0.8314, 0.7567, 0.8658, 0.7065, 0.8658, 0.7065, 0.8658, 0.7065, 0.797, 0.7567, 0.8314, 0.7065, 0.797, 0.7398, 0.797, 0.7504, 0.8076, 0.2435, 0.6232, 0.1748, 0.6232, 0.1748, 0.5386, 0.5074, 0.8366, 0.5138, 0.8128, 0.5577, 0.8022, 0.5138, 0.8128, 0.5244, 0.8022, 0.5577, 0.8022, 0.5577, 0.8022, 0.5577, 0.871, 0.5074, 0.8366, 0.1229, 0.7376, 0.1229, 0.8223, 0.0726, 0.8223, 0.8989, 0.7376, 0.8989, 0.8223, 0.8657, 0.8223, 0.8508, 0.8213, 0.8508, 0.8716, 0.8005, 0.8213, 0.8508, 0.8716, 0.8458, 0.8901, 0.8005, 0.8901, 0.07621, 0.7227, 0.007451, 0.7227, 0.007451, 0.6381, 0.007451, 0.8874, 0.007451, 0.8372, 0.0577, 0.8372, 0.0577, 0.8372, 0.0577, 0.9059, 0.007451, 0.8874, 0.8458, 0.6381, 0.8458, 0.7227, 0.8005, 0.7227, 0.5577, 0.6032, 0.5577, 0.6878, 0.5074, 0.6878, 0.1229, 0.8716, 0.1229, 0.9059, 0.0726, 0.9059, 0.0726, 0.9059, 0.0726, 0.8372, 0.1229, 0.8716, 0.0726, 0.8372, 0.1059, 0.8372, 0.1165, 0.8478, 0.1599, 0.7227, 0.09111, 0.7227, 0.09111, 0.6381, 0.1378, 0.9059, 0.1378, 0.8716, 0.188, 0.9059, 0.1378, 0.8716, 0.1441, 0.8478, 0.188, 0.8372, 0.188, 0.9059, 0.1378, 0.8716, 0.188, 0.8372, 0.188, 0.7376, 0.188, 0.8223, 0.1378, 0.8223, 0.894, 0.6381, 0.894, 0.7227, 0.8607, 0.7227])
me_cube.materials.append(mat_ionic_scum___product)
me_cube.update()

# ---- objects
ob_porous_ionic_crust = bpy.data.objects.new('Porous ionic crust', me_cube)
ob_northwest_sun = bpy.data.objects.new('Northwest sun', light_northwest_sun)
ob_fmpl_capture_camera = bpy.data.objects.new('FMPL_CAPTURE_CAMERA', cam_fmpl_45deg_orthographic)

# ---- transforms, parenting, visibility, modifiers, constraints
ob_porous_ionic_crust.location = (0.0, 0.0, 0.0)
ob_porous_ionic_crust.rotation_euler = (-0.6154, -0.2524, 0.5962)
ob_northwest_sun.location = (0.0, 0.0, 0.0)
ob_northwest_sun.rotation_euler = (0.7336, -2.275e-08, -0.588)
ob_fmpl_capture_camera.location = (0.0, -6.0, 6.0)
ob_fmpl_capture_camera.rotation_euler = (0.7854, -0.0, 0.0)

# ---- collection membership
scene.collection.objects.link(ob_porous_ionic_crust)
scene.collection.objects.link(ob_northwest_sun)
scene.collection.objects.link(ob_fmpl_capture_camera)

# ---- scene / render settings (as saved in the file)
scene.camera = ob_fmpl_capture_camera
scene.frame_start = 1; scene.frame_end = 250; scene.frame_set(1)
scene.render.engine = 'CYCLES'
scene.render.resolution_x = 256
scene.render.resolution_y = 256
scene.render.bake_bias = 0.0
scene.render.bake_samples = 0
scene.cycles.samples = 8
scene.cycles.sampling_pattern = 'TABULATED_SOBOL'
scene.eevee.use_volume_custom_range = False
bpy.context.view_layer.update()
